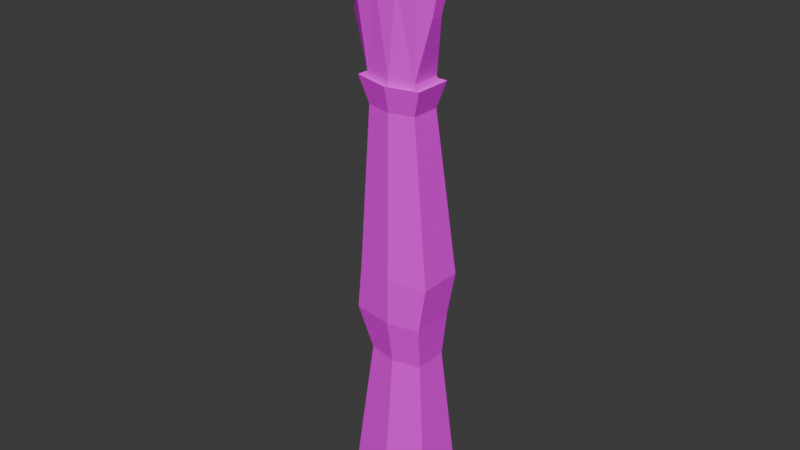# Source: Hand.blend  (saved by Blender 4.5.90; exported with 4.5.12 LTS)
import bpy
from mathutils import Matrix  # noqa: F401  (used for matrix-valued properties, if any)

bpy.ops.wm.read_factory_settings(use_empty=True)
scene = bpy.context.scene
scene.name = 'Scene'

# ---- collections
col_collection = bpy.data.collections.new('Collection'); scene.collection.children.link(col_collection)

# ---- images (referenced by path relative to the original .blend; pixels are not part of the script)
import os
ASSET_DIR = os.environ.get("B2B_ASSET_DIR", "")  # directory of the original .blend (textures are referenced by path, not embedded)
HERE = os.path.dirname(os.path.abspath(__file__))  # packed textures are extracted next to this script under _unpacked/

def load_image(name, relpath, width, height, colorspace="sRGB"):
    """Load a texture the original file referenced (path relative to the .blend, or extracted next to this script)."""
    p = next((c for c in (os.path.join(HERE, relpath), os.path.join(ASSET_DIR, relpath)) if relpath and os.path.exists(c)), "")
    if p:
        img = bpy.data.images.load(p, check_existing=True)
        img.name = name
    else:  # same state as the original file: an image datablock whose file is absent (Cycles renders it pink)
        img = bpy.data.images.new(name, width, height)
        img.source = "FILE"
        img.filepath = "//" + (relpath or name)
    img.colorspace_settings.name = colorspace
    return img
img_grid = load_image('Grid', 'HandTexture.png', 1024, 1024, 'sRGB')

# ---- materials (node trees are filled in below, after node groups)
mat_material_001 = bpy.data.materials.new('Material.001')

# ---- material node trees
mat_material_001.use_nodes = True; mat_material_001.node_tree.nodes.clear()
_N = mat_material_001.node_tree.nodes; _L = mat_material_001.node_tree.links
n0 = _N.new('ShaderNodeBsdfPrincipled'); n0.name = 'Principled BSDF'; n0.location = (-200, 100)
n1 = _N.new('ShaderNodeOutputMaterial'); n1.name = 'Material Output'; n1.location = (200, 100)
n2 = _N.new('ShaderNodeTexImage'); n2.name = 'Image Texture'; n2.location = (-490, 79)
n2.image = img_grid
n2.interpolation = 'Closest'
_L.new(n0.outputs[0], n1.inputs[0])
_L.new(n2.outputs[0], n0.inputs[0])
n1.is_active_output = True

# ---- world
world_world = bpy.data.worlds.new('World'); scene.world = world_world
world_world.use_nodes = True; world_world.node_tree.nodes.clear()
_N = world_world.node_tree.nodes; _L = world_world.node_tree.links
n0 = _N.new('ShaderNodeOutputWorld'); n0.name = 'World Output'; n0.location = (200, 100)
n1 = _N.new('ShaderNodeBackground'); n1.name = 'Background'; n1.location = (-200, 100)
n1.inputs[0].default_value = (0.05088, 0.05088, 0.05088, 1.0)
_L.new(n1.outputs[0], n0.inputs[0])
n0.is_active_output = True
world_world.color = (0.05088, 0.05088, 0.05088)
world_world.sun_shadow_jitter_overblur = 0.0

# ---- meshes
me_cube_001 = bpy.data.meshes.new('Cube.001')
me_cube_001.from_pydata([(-0.1462, -0.05595, 0.8211), (-0.1959, -0.0479, 1.07), (-0.1462, 0.05918, 0.8211), (-0.1959, 0.01862, 1.07), (0.05547, -0.05595, 0.8177), (0.1134, -0.04252, 1.043), (0.05547, 0.05918, 0.8177), (0.1134, 0.004789, 1.043), (-0.03881, 0.04717, 0.8177), (-0.1059, 0.01357, 1.124), (-0.0199, 0.004726, 1.127), (0.05261, 0.005788, 1.102), (-0.03881, -0.07812, 0.8177), (0.05261, -0.05433, 1.102), (-0.0199, -0.06091, 1.132), (-0.1059, -0.06091, 1.124), (-0.08893, 0.06381, 1.402), (-0.05233, 0.06381, 1.402), (-0.05233, 0.03495, 1.416), (-0.08893, 0.03495, 1.416), (-0.09562, -0.03844, 1.243), (-0.09719, -0.006388, 1.346), (-0.03779, -0.006388, 1.346), (-0.03357, -0.03844, 1.243), (-0.03344, 0.01223, 1.243), (-0.03765, 0.03408, 1.329), (-0.09733, 0.03408, 1.329), (-0.09575, 0.01223, 1.243), (-0.2385, 0.1403, 0.9433), (-0.2707, 0.0652, 0.9433), (-0.2512, -0.002111, 1.007), (-0.2194, 0.06369, 1.016), (-0.2795, 0.1672, 1.016), (-0.3057, 0.1205, 1.01), (-0.284, 0.08078, 1.051), (-0.2569, 0.1307, 1.058), (-0.3017, 0.2258, 1.065), (-0.3308, 0.2005, 1.074), (-0.3083, 0.1811, 1.115), (-0.2759, 0.2064, 1.104), (-0.2032, 0.06381, 1.364), (-0.1666, 0.06381, 1.364), (-0.1666, 0.03495, 1.377), (-0.2032, 0.03495, 1.377), (-0.205, -0.03993, 1.207), (-0.2107, -0.01065, 1.292), (-0.1521, -0.006388, 1.305), (-0.1447, -0.03687, 1.221), (-0.1468, 0.01373, 1.22), (-0.152, 0.03408, 1.288), (-0.2111, 0.03111, 1.277), (-0.2074, 0.01066, 1.205), (0.01217, 0.06381, 1.366), (0.04876, 0.06381, 1.366), (0.04876, 0.03495, 1.38), (0.01217, 0.03495, 1.38), (-0.006289, -0.03757, 1.223), (0.0005096, -0.006388, 1.322), (0.05929, -0.01035, 1.309), (0.05468, -0.03928, 1.212), (0.05614, 0.01136, 1.211), (0.05958, 0.03134, 1.294), (0.0003776, 0.03408, 1.305), (-0.005089, 0.01308, 1.223), (0.1196, 0.06381, 1.264), (0.1551, 0.06381, 1.256), (0.1584, 0.03495, 1.269), (0.1228, 0.03495, 1.278), (0.08336, -0.0384, 1.161), (0.1074, -0.006388, 1.226), (0.1507, -0.006388, 1.214), (0.1325, -0.0384, 1.142), (0.1326, 0.01227, 1.142), (0.1439, 0.03408, 1.198), (0.1003, 0.03408, 1.211), (0.08325, 0.01227, 1.161), (-0.1757, -0.07019, 0.807), (-0.1757, 0.07716, 0.807), (0.08442, -0.07019, 0.8027), (0.08442, 0.07716, 0.8027), (-0.03826, 0.08267, 0.8027), (-0.03826, -0.09857, 0.8027), (-0.1403, -0.05595, 0.7058), (-0.1403, 0.05918, 0.7058), (0.05547, -0.05595, 0.7058), (0.05547, 0.05918, 0.7058), (-0.03881, 0.07445, 0.7058), (-0.03881, -0.07812, 0.7058), (-0.1642, -0.08311, 0.08784), (-0.1642, 0.08745, 0.08784), (0.1312, -0.08311, 0.08784), (0.1312, 0.08745, 0.08784), (-0.01194, 0.1101, 0.08784), (-0.01194, -0.116, 0.08784), (-0.1542, 0.06405, 0.7932), (-0.1542, -0.05981, 0.7932), (-0.03866, -0.08366, 0.7896), (0.06331, -0.05981, 0.7896), (-0.03866, 0.07321, 0.7896), (0.06331, 0.06405, 0.7896), (-0.1302, -0.06296, -0.2554), (-0.1302, 0.06648, -0.2554), (0.0927, -0.06296, -0.2554), (0.0927, 0.06648, -0.2554), (-0.01614, 0.08364, -0.2554), (-0.01614, -0.08789, -0.2554), (-0.2102, -0.1043, -0.96), (-0.2102, 0.1095, -0.96), (0.1581, -0.1043, -0.96), (0.1581, 0.1095, -0.96), (-0.0217, 0.1379, -0.96), (-0.0217, -0.1455, -0.96), (-0.0145, 0.06769, -0.0838), (-0.1524, 0.07392, -0.0838), (0.1073, 0.07392, -0.0838), (-0.1763, -0.08947, -0.0838), (-0.0145, -0.1174, -0.0838), (0.1073, -0.08947, -0.0838)], [], [(6, 11, 7), (6, 7, 5, 4), (0, 15, 1), (4, 5, 13), (4, 13, 14, 12), (12, 14, 15, 0), (2, 3, 9), (2, 9, 10, 8), (8, 10, 11, 6), (17, 16, 19, 18), (22, 21, 20, 23), (21, 22, 18, 19), (15, 14, 23, 20), (10, 9, 27, 24), (25, 24, 27, 26), (25, 22, 23, 24), (14, 10, 24, 23), (22, 25, 17, 18), (26, 21, 19, 16), (21, 26, 27, 20), (9, 15, 20, 27), (26, 16, 17, 25), (29, 30, 34, 33), (2, 28, 31), (1, 3, 31, 30), (2, 0, 29, 28), (34, 35, 39, 38), (30, 31, 35, 34), (28, 29, 33, 32), (31, 28, 32, 35), (37, 38, 39, 36), (32, 33, 37, 36), (35, 32, 36, 39), (33, 34, 38, 37), (41, 40, 43, 42), (46, 45, 44, 47), (45, 46, 42, 43), (1, 15, 47, 44), (9, 3, 51, 48), (49, 48, 51, 50), (49, 46, 47, 48), (15, 9, 48, 47), (46, 49, 41, 42), (50, 45, 43, 40), (45, 50, 51, 44), (3, 1, 44, 51), (50, 40, 41, 49), (53, 52, 55, 54), (58, 57, 56, 59), (57, 58, 54, 55), (14, 13, 59, 56), (11, 10, 63, 60), (61, 60, 63, 62), (61, 58, 59, 60), (13, 11, 60, 59), (58, 61, 53, 54), (62, 57, 55, 52), (57, 62, 63, 56), (10, 14, 56, 63), (62, 52, 53, 61), (65, 64, 67, 66), (70, 69, 68, 71), (69, 70, 66, 67), (13, 5, 71, 68), (7, 11, 75, 72), (73, 72, 75, 74), (73, 70, 71, 72), (5, 7, 72, 71), (70, 73, 65, 66), (74, 69, 67, 64), (69, 74, 75, 68), (11, 13, 68, 75), (74, 64, 65, 73), (94, 98, 80, 77), (95, 94, 77, 76), (96, 95, 76, 81), (97, 96, 81, 78), (99, 97, 78, 79), (98, 99, 79, 80), (81, 76, 82, 87), (80, 79, 85, 86), (78, 81, 87, 84), (79, 78, 84, 85), (76, 77, 83, 82), (77, 80, 86, 83), (85, 91, 92, 86), (87, 93, 90, 84), (82, 88, 93, 87), (84, 90, 91, 85), (86, 92, 89, 83), (83, 89, 88, 82), (8, 6, 99, 98), (6, 4, 97, 99), (4, 12, 96, 97), (12, 0, 95, 96), (0, 2, 94, 95), (2, 8, 98, 94), (113, 112, 104, 101), (112, 114, 103, 104), (115, 113, 101, 100), (117, 116, 105, 102), (116, 115, 100, 105), (114, 117, 102, 103), (101, 104, 110, 107), (104, 103, 109, 110), (100, 101, 107, 106), (102, 105, 111, 108), (105, 100, 106, 111), (103, 102, 108, 109), (91, 90, 117, 114), (93, 88, 115, 116), (90, 93, 116, 117), (88, 89, 113, 115), (92, 91, 114, 112), (89, 92, 112, 113), (0, 1, 30), (29, 0, 30), (3, 2, 31)])
_uv = me_cube_001.uv_layers.new(name='UVMap')
_uv.uv.foreach_set('vector', [0.5469, 0.2188, 0.7031, 0.2188, 0.6719, 0.2188, 0.5469, 0.2188, 0.6719, 0.2188, 0.6719, 0.25, 0.5469, 0.2812, 0.5469, 0.375, 0.7031, 0.375, 0.6719, 0.4375, 0.5469, 0.2812, 0.6719, 0.2812, 0.7031, 0.2812, 0.5469, 0.2812, 0.7031, 0.2812, 0.7031, 0.3281, 0.5469, 0.3281, 0.5469, 0.3281, 0.7031, 0.3281, 0.7031, 0.375, 0.5469, 0.375, 0.5469, 0.125, 0.6562, 0.0625, 0.7031, 0.125, 0.5469, 0.125, 0.7031, 0.125, 0.7031, 0.1719, 0.5469, 0.1719, 0.5469, 0.1719, 0.7031, 0.1719, 0.7031, 0.2188, 0.5469, 0.2188, 0.7969, 0.7969, 0.8281, 0.7969, 0.8281, 0.8125, 0.7969, 0.8125, 0.7969, 0.8594, 0.8281, 0.8594, 0.8281, 0.9219, 0.7969, 0.9219, 0.8281, 0.8594, 0.7969, 0.8594, 0.7969, 0.8125, 0.8281, 0.8125, 0.8281, 0.9844, 0.7969, 0.9844, 0.7969, 0.9219, 0.8281, 0.9219, 0.8906, 0.9844, 0.8594, 0.9844, 0.8594, 0.9219, 0.8906, 0.9219, 0.8906, 0.8594, 0.8906, 0.9219, 0.8594, 0.9219, 0.8594, 0.8594, 0.7656, 0.8594, 0.7969, 0.8594, 0.7969, 0.9219, 0.7656, 0.9219, 0.7969, 0.9844, 0.7656, 0.9844, 0.7656, 0.9219, 0.7969, 0.9219, 0.7969, 0.8594, 0.7656, 0.8594, 0.7656, 0.8125, 0.7969, 0.8125, 0.8594, 0.8594, 0.8281, 0.8594, 0.8281, 0.8125, 0.8594, 0.8125, 0.8281, 0.8594, 0.8594, 0.8594, 0.8594, 0.9219, 0.8281, 0.9219, 0.8594, 0.9844, 0.8281, 0.9844, 0.8281, 0.9219, 0.8594, 0.9219, 0.8594, 0.8594, 0.8594, 0.8125, 0.8906, 0.8125, 0.8906, 0.8594, 0.6094, 0.6875, 0.6094, 0.6562, 0.6562, 0.6562, 0.6562, 0.6875, 0.5156, 0.8906, 0.5781, 0.8906, 0.5781, 0.9531, 0.5156, 0.75, 0.5156, 0.7188, 0.5781, 0.7188, 0.5781, 0.75, 0.5156, 0.8906, 0.5156, 0.8438, 0.5781, 0.8438, 0.5781, 0.8906, 0.6562, 0.6562, 0.6562, 0.625, 0.7031, 0.625, 0.7031, 0.6562, 0.6094, 0.6562, 0.6094, 0.625, 0.6562, 0.625, 0.6562, 0.6562, 0.6094, 0.7188, 0.6094, 0.6875, 0.6562, 0.6875, 0.6562, 0.7188, 0.6094, 0.75, 0.6094, 0.7188, 0.6562, 0.7188, 0.6562, 0.75, 0.7031, 0.6875, 0.7031, 0.6562, 0.7344, 0.6562, 0.7344, 0.6875, 0.6562, 0.7188, 0.6562, 0.6875, 0.7031, 0.6875, 0.7031, 0.7188, 0.6562, 0.75, 0.6562, 0.7188, 0.7031, 0.7188, 0.7031, 0.75, 0.6562, 0.6875, 0.6562, 0.6562, 0.7031, 0.6562, 0.7031, 0.6875, 0.6406, 0.8125, 0.6719, 0.8125, 0.6719, 0.8281, 0.6406, 0.8281, 0.6406, 0.875, 0.6719, 0.875, 0.6719, 0.9219, 0.6406, 0.9219, 0.6719, 0.875, 0.6406, 0.875, 0.6406, 0.8281, 0.6719, 0.8281, 0.6719, 0.9844, 0.6406, 0.9844, 0.6406, 0.9219, 0.6719, 0.9219, 0.7344, 0.9844, 0.7031, 0.9844, 0.7031, 0.9219, 0.7344, 0.9219, 0.7344, 0.875, 0.7344, 0.9219, 0.7031, 0.9219, 0.7031, 0.875, 0.6094, 0.875, 0.6406, 0.875, 0.6406, 0.9219, 0.6094, 0.9219, 0.6406, 0.9844, 0.6094, 0.9844, 0.6094, 0.9219, 0.6406, 0.9219, 0.6406, 0.875, 0.6094, 0.875, 0.6094, 0.8281, 0.6406, 0.8281, 0.7031, 0.875, 0.6719, 0.875, 0.6719, 0.8281, 0.7031, 0.8281, 0.6719, 0.875, 0.7031, 0.875, 0.7031, 0.9219, 0.6719, 0.9219, 0.7031, 0.9844, 0.6719, 0.9844, 0.6719, 0.9219, 0.7031, 0.9219, 0.7031, 0.875, 0.7031, 0.8281, 0.7344, 0.8281, 0.7344, 0.875, 0.8438, 0.3906, 0.875, 0.3906, 0.875, 0.4062, 0.8438, 0.4062, 0.8438, 0.4531, 0.875, 0.4531, 0.875, 0.5, 0.8438, 0.5, 0.875, 0.4531, 0.8438, 0.4531, 0.8438, 0.4062, 0.875, 0.4062, 0.875, 0.5625, 0.8438, 0.5625, 0.8438, 0.5, 0.875, 0.5, 0.9375, 0.5625, 0.9062, 0.5625, 0.9062, 0.5, 0.9375, 0.5, 0.9375, 0.4531, 0.9375, 0.5, 0.9062, 0.5, 0.9062, 0.4531, 0.8281, 0.4531, 0.8438, 0.4531, 0.8438, 0.5, 0.8281, 0.5, 0.8438, 0.5625, 0.8281, 0.5625, 0.8281, 0.5, 0.8438, 0.5, 0.8438, 0.4531, 0.8281, 0.4531, 0.8281, 0.4062, 0.8438, 0.4062, 0.9062, 0.4531, 0.875, 0.4531, 0.875, 0.4062, 0.9062, 0.4062, 0.875, 0.4531, 0.9062, 0.4531, 0.9062, 0.5, 0.875, 0.5, 0.9062, 0.5625, 0.875, 0.5625, 0.875, 0.5, 0.9062, 0.5, 0.9062, 0.4531, 0.9062, 0.4062, 0.9375, 0.4062, 0.9375, 0.4531, 0.9062, 0.7656, 0.875, 0.7656, 0.875, 0.7344, 0.9062, 0.7344, 0.9062, 0.7031, 0.875, 0.7031, 0.875, 0.6719, 0.9062, 0.6719, 0.875, 0.7031, 0.9062, 0.7031, 0.9062, 0.7344, 0.875, 0.7344, 0.875, 0.625, 0.9062, 0.625, 0.9062, 0.6719, 0.875, 0.6719, 0.8281, 0.625, 0.8438, 0.625, 0.8438, 0.6719, 0.8281, 0.6719, 0.8281, 0.7031, 0.8281, 0.6719, 0.8438, 0.6719, 0.8438, 0.7031, 0.9219, 0.7031, 0.9062, 0.7031, 0.9062, 0.6719, 0.9219, 0.6719, 0.9062, 0.625, 0.9219, 0.625, 0.9219, 0.6719, 0.9062, 0.6719, 0.9062, 0.7031, 0.9219, 0.7031, 0.9219, 0.7344, 0.9062, 0.7344, 0.8438, 0.7031, 0.875, 0.7031, 0.875, 0.7344, 0.8438, 0.7344, 0.875, 0.7031, 0.8438, 0.7031, 0.8438, 0.6719, 0.875, 0.6719, 0.8438, 0.625, 0.875, 0.625, 0.875, 0.6719, 0.8438, 0.6719, 0.8438, 0.7031, 0.8438, 0.7344, 0.8281, 0.7344, 0.8281, 0.7031, 0.3281, 0.01562, 0.3906, 0.01562, 0.3906, 0.01562, 0.3281, 0.01562, 0.2344, 0.01562, 0.3281, 0.01562, 0.3281, 0.01562, 0.2344, 0.01562, 0.1562, 0.01562, 0.2344, 0.01562, 0.2344, 0.01562, 0.1562, 0.01562, 0.09375, 0.01562, 0.1562, 0.01562, 0.1562, 0.01562, 0.09375, 0.01562, 0.01562, 0.01562, 0.09375, 0.01562, 0.09375, 0.01562, 0.01562, 0.01562, 0.3906, 0.01562, 0.4688, 0.01562, 0.4688, 0.01562, 0.3906, 0.01562, 0.1562, 0.01562, 0.2344, 0.01562, 0.2344, 0.07812, 0.1562, 0.07812, 0.3906, 0.01562, 0.4688, 0.01562, 0.4688, 0.07812, 0.3906, 0.07812, 0.09375, 0.01562, 0.1562, 0.01562, 0.1562, 0.07812, 0.09375, 0.07812, 0.01562, 0.01562, 0.09375, 0.01562, 0.09375, 0.07812, 0.01562, 0.07812, 0.2344, 0.01562, 0.3281, 0.01562, 0.3281, 0.07812, 0.2344, 0.07812, 0.3281, 0.01562, 0.3906, 0.01562, 0.3906, 0.07812, 0.3281, 0.07812, 0.4688, 0.07812, 0.4688, 0.4219, 0.3906, 0.4219, 0.3906, 0.07812, 0.1562, 0.07812, 0.1562, 0.4219, 0.09375, 0.4219, 0.09375, 0.07812, 0.2344, 0.07812, 0.2344, 0.4219, 0.1562, 0.4219, 0.1562, 0.07812, 0.09375, 0.07812, 0.09375, 0.4219, 0.01562, 0.4219, 0.01562, 0.07812, 0.3906, 0.07812, 0.3906, 0.4219, 0.3281, 0.4219, 0.3281, 0.07812, 0.3281, 0.07812, 0.3281, 0.4219, 0.2344, 0.4219, 0.2344, 0.07812, 0.5469, 0.1719, 0.5469, 0.2188, 0.5312, 0.2188, 0.5312, 0.1719, 0.5469, 0.2188, 0.5469, 0.2812, 0.5312, 0.2812, 0.5312, 0.2188, 0.5469, 0.2812, 0.5469, 0.3281, 0.5312, 0.3281, 0.5312, 0.2812, 0.5469, 0.3281, 0.5469, 0.375, 0.5312, 0.375, 0.5312, 0.3281, 0.5469, 0.375, 0.5469, 0.4531, 0.5312, 0.4531, 0.5312, 0.375, 0.5469, 0.125, 0.5469, 0.1719, 0.5312, 0.1719, 0.5312, 0.125, 0.3281, 0.5156, 0.3906, 0.5156, 0.3906, 0.6094, 0.3281, 0.6094, 0.3906, 0.5156, 0.4688, 0.5156, 0.4688, 0.6094, 0.3906, 0.6094, 0.2344, 0.5156, 0.3281, 0.5156, 0.3281, 0.6094, 0.2344, 0.6094, 0.09375, 0.5156, 0.1562, 0.5156, 0.1562, 0.6094, 0.09375, 0.6094, 0.1562, 0.5156, 0.2344, 0.5156, 0.2344, 0.6094, 0.1562, 0.6094, 0.01562, 0.5156, 0.09375, 0.5156, 0.09375, 0.6094, 0.01562, 0.6094, 0.3281, 0.6094, 0.3906, 0.6094, 0.3906, 0.9844, 0.3281, 0.9844, 0.3906, 0.6094, 0.4688, 0.6094, 0.4688, 0.9844, 0.3906, 0.9844, 0.2344, 0.6094, 0.3281, 0.6094, 0.3281, 0.9844, 0.2344, 0.9844, 0.09375, 0.6094, 0.1562, 0.6094, 0.1562, 0.9844, 0.09375, 0.9844, 0.1562, 0.6094, 0.2344, 0.6094, 0.2344, 0.9844, 0.1562, 0.9844, 0.01562, 0.6094, 0.09375, 0.6094, 0.09375, 0.9844, 0.01562, 0.9844, 0.01562, 0.4219, 0.09375, 0.4219, 0.09375, 0.5156, 0.01562, 0.5156, 0.1562, 0.4219, 0.2344, 0.4219, 0.2344, 0.5156, 0.1562, 0.5156, 0.09375, 0.4219, 0.1562, 0.4219, 0.1562, 0.5156, 0.09375, 0.5156, 0.2344, 0.4219, 0.3281, 0.4219, 0.3281, 0.5156, 0.2344, 0.5156, 0.3906, 0.4219, 0.4688, 0.4219, 0.4688, 0.5156, 0.3906, 0.5156, 0.3281, 0.4219, 0.3906, 0.4219, 0.3906, 0.5156, 0.3281, 0.5156, 0.5156, 0.8438, 0.5156, 0.75, 0.5781, 0.75, 0.5781, 0.8438, 0.5156, 0.8438, 0.5781, 0.75, 0.5156, 0.9844, 0.5156, 0.8906, 0.5469, 0.9844])
me_cube_001.materials.append(mat_material_001)
me_cube_001.update()
arm_armature = bpy.data.armatures.new('Armature')  # bones are not reproduced

# ---- objects
ob_cube = bpy.data.objects.new('Cube', me_cube_001)
ob_empty = bpy.data.objects.new('Empty', None)
ob_empty_001 = bpy.data.objects.new('Empty.001', None)
ob_empty_002 = bpy.data.objects.new('Empty.002', None)
ob_armature = bpy.data.objects.new('Armature', arm_armature)

# ---- transforms, parenting, visibility, modifiers, constraints
ob_cube.parent = ob_armature
ob_cube.location = (0.0, 0.0, 0.9663)
_vg = ob_cube.vertex_groups.new(name='lowerarm')
for _i, _w in zip([88, 89, 90, 91, 100, 101, 102, 103, 104, 105, 106, 107, 108, 109, 110, 111, 112, 113, 114, 115, 116, 117], [0.02673, 0.03128, 0.02273, 0.02048, 0.9775, 0.977, 0.9808, 0.9806, 0.9891, 0.9881, 0.9992, 0.9993, 0.9994, 0.9994, 0.9996, 0.9996, 0.4945, 0.5041, 0.5005, 0.5021, 0.4941, 0.5018]): _vg.add([_i], _w, 'REPLACE')
_vg = ob_cube.vertex_groups.new(name='upperarm')
for _i, _w in zip([0, 2, 4, 6, 76, 77, 78, 79, 80, 81, 83, 88, 89, 90, 91, 92, 93, 94, 95, 97, 98, 99, 112, 113, 114, 115, 116, 117], [0.0245, 0.0515, 0.01628, 0.01529, 0.08979, 0.1995, 0.0809, 0.08117, 0.02165, 0.004411, 0.003946, 0.94, 0.9365, 0.9462, 0.948, 0.9671, 0.9641, 0.1561, 0.09689, 0.09452, 0.01082, 0.09143, 0.4836, 0.4683, 0.474, 0.47, 0.482, 0.4731]): _vg.add([_i], _w, 'REPLACE')
_vg = ob_cube.vertex_groups.new(name='wrist')
for _i, _w in zip([0, 2, 4, 6, 7, 8, 12, 76, 77, 78, 79, 80, 81, 82, 83, 84, 85, 86, 87, 94, 95, 96, 97, 98, 99], [0.8006, 0.3275, 0.8883, 0.8972, 0.006513, 0.9448, 0.9417, 0.7842, 0.496, 0.8715, 0.8708, 0.8785, 0.932, 0.9672, 0.952, 0.9768, 0.9751, 0.9866, 0.9872, 0.4536, 0.7638, 0.9321, 0.8485, 0.8881, 0.8516]): _vg.add([_i], _w, 'REPLACE')
_vg = ob_cube.vertex_groups.new(name='index.base')
for _i, _w in zip([0, 1, 3, 9, 15, 30, 31], [0.01332, 0.783, 0.7043, 0.06013, 0.02593, 0.1036, 0.09355]): _vg.add([_i], _w, 'REPLACE')
_vg = ob_cube.vertex_groups.new(name='index.prox')
for _i, _w in zip([44, 47, 48, 50, 51], [0.8819, 0.4845, 0.1217, 0.05249, 0.8422]): _vg.add([_i], _w, 'REPLACE')
_vg = ob_cube.vertex_groups.new(name='index.mid')
for _i, _w in zip([9, 40, 42, 43, 44, 45, 46, 47, 48, 49, 50, 51], [0.003289, 0.03944, 0.04553, 0.09038, 0.0761, 0.4829, 0.06965, 0.4793, 0.7926, 0.1324, 0.757, 0.1114]): _vg.add([_i], _w, 'REPLACE')
_vg = ob_cube.vertex_groups.new(name='index.dist')
for _i, _w in zip([40, 41, 42, 43, 45, 46, 48, 49, 50], [0.9522, 0.9841, 0.9481, 0.9041, 0.496, 0.9184, 0.0471, 0.8625, 0.1879]): _vg.add([_i], _w, 'REPLACE')
_vg = ob_cube.vertex_groups.new(name='middle.base')
for _i, _w in zip([1, 3, 9, 10, 13, 14, 15, 48, 56], [0.05875, 0.08729, 0.7387, 0.1132, 0.0731, 0.7815, 0.4876, 0.006519, 0.006067]): _vg.add([_i], _w, 'REPLACE')
_vg = ob_cube.vertex_groups.new(name='middle.prox')
for _i, _w in zip([1, 9, 14, 15, 20, 23, 24, 27], [0.04027, 0.01658, 0.05806, 0.4345, 0.8966, 0.8677, 0.1465, 0.1221]): _vg.add([_i], _w, 'REPLACE')
_vg = ob_cube.vertex_groups.new(name='middle.mid')
for _i, _w in zip([16, 17, 18, 19, 20, 21, 22, 23, 24, 25, 26, 27], [0.0809, 0.07046, 0.2348, 0.2051, 0.07841, 0.529, 0.9174, 0.09755, 0.8035, 0.9362, 0.8828, 0.8362]): _vg.add([_i], _w, 'REPLACE')
_vg = ob_cube.vertex_groups.new(name='middle.dist')
for _i, _w in zip([16, 17, 18, 19, 21, 22, 25, 26], [0.9179, 0.9285, 0.7602, 0.791, 0.4608, 0.05994, 0.05423, 0.1077]): _vg.add([_i], _w, 'REPLACE')
_vg = ob_cube.vertex_groups.new(name='ring.base')
for _i, _w in zip([5, 11, 13, 14, 68], [0.05634, 0.01556, 0.7561, 0.07311, 0.03708]): _vg.add([_i], _w, 'REPLACE')
_vg = ob_cube.vertex_groups.new(name='ring.prox')
for _i, _w in zip([9, 10, 11, 14, 24, 56, 58, 59, 60, 61, 63], [0.07717, 0.719, 0.1049, 0.05892, 0.01684, 0.8548, 0.01827, 0.9354, 0.8581, 0.0323, 0.207]): _vg.add([_i], _w, 'REPLACE')
_vg = ob_cube.vertex_groups.new(name='ring.mid')
for _i, _w in zip([10, 52, 53, 54, 55, 56, 57, 58, 59, 60, 61, 62, 63], [0.00167, 0.1139, 0.09482, 0.2555, 0.2525, 0.09964, 0.5317, 0.9134, 0.007993, 0.1031, 0.9111, 0.8808, 0.7754]): _vg.add([_i], _w, 'REPLACE')
_vg = ob_cube.vertex_groups.new(name='ring.dist')
for _i, _w in zip([52, 53, 54, 55, 57, 58, 61, 62], [0.8835, 0.9018, 0.7362, 0.7409, 0.4562, 0.05112, 0.04194, 0.1051]): _vg.add([_i], _w, 'REPLACE')
_vg = ob_cube.vertex_groups.new(name='pinky.base')
for _i, _w in zip([4, 5, 6, 7, 11, 13, 72, 78, 79, 97, 99], [0.07144, 0.8831, 0.05805, 0.8549, 0.08467, 0.06939, 0.01446, 0.02919, 0.01978, 0.04588, 0.03084]): _vg.add([_i], _w, 'REPLACE')
_vg = ob_cube.vertex_groups.new(name='pinky.prox')
for _i, _w in zip([7, 10, 11, 13, 68, 71, 72, 75], [0.06881, 0.07275, 0.7001, 0.05391, 0.8007, 0.4784, 0.07208, 0.1324]): _vg.add([_i], _w, 'REPLACE')
_vg = ob_cube.vertex_groups.new(name='pinky.mid')
for _i, _w in zip([11, 68, 71, 72, 73, 74, 75], [0.03839, 0.1079, 0.488, 0.8232, 0.05321, 0.05385, 0.7761]): _vg.add([_i], _w, 'REPLACE')
_vg = ob_cube.vertex_groups.new(name='pinky.dist')
for _i, _w in zip([64, 65, 66, 67, 68, 69, 70, 72, 73, 74, 75], [0.9955, 0.9962, 0.9897, 0.9949, 0.02106, 0.9552, 0.9605, 0.06785, 0.9428, 0.9342, 0.07493]): _vg.add([_i], _w, 'REPLACE')
_vg = ob_cube.vertex_groups.new(name='thumb.base')
for _i, _w in zip([0, 1, 2, 3, 8, 28, 29, 30, 31, 34, 35, 76, 77, 80, 94, 95, 98], [0.1178, 0.06829, 0.5678, 0.1356, 0.01466, 0.243, 0.9304, 0.8151, 0.7692, 0.08234, 0.03424, 0.09735, 0.276, 0.0684, 0.3541, 0.1058, 0.06357]): _vg.add([_i], _w, 'REPLACE')
_vg = ob_cube.vertex_groups.new(name='thumb.prox')
for _i, _w in zip([2, 28, 29, 30, 31, 32, 33, 34, 35, 37, 38, 39], [0.02293, 0.6559, 0.0495, 0.03337, 0.09322, 0.1428, 0.93, 0.8833, 0.8042, 0.004889, 0.1603, 0.08087]): _vg.add([_i], _w, 'REPLACE')
_vg = ob_cube.vertex_groups.new(name='thumb.dist')
for _i, _w in zip([28, 32, 33, 35, 36, 37, 38, 39], [0.0664, 0.8439, 0.04517, 0.1478, 0.9838, 0.971, 0.8275, 0.9162]): _vg.add([_i], _w, 'REPLACE')
_m = ob_cube.modifiers.new('Armature', 'ARMATURE')
_m.object = ob_armature
ob_empty.location = (-2.169, 0.0, 0.7935)
ob_empty.rotation_euler = (-1.571, -0.0, 0.0)
ob_empty.scale = (-1.0, 1.0, 1.0)
ob_empty.empty_display_type = 'IMAGE'
ob_empty.empty_display_size = 5.0
ob_empty.empty_image_depth = 'BACK'
ob_empty.show_empty_image_perspective = False
ob_empty_001.location = (-2.169, 2.126, 0.7935)
ob_empty_001.rotation_euler = (-1.571, -0.0, 1.571)
ob_empty_001.scale = (-1.0, 1.0, 1.0)
ob_empty_001.empty_display_type = 'IMAGE'
ob_empty_001.empty_display_size = 5.0
ob_empty_001.empty_image_depth = 'BACK'
ob_empty_001.show_empty_image_perspective = False
ob_empty_001.empty_image_side = 'BACK'
ob_empty_002.location = (-2.169, 0.7448, 0.7935)
ob_empty_002.rotation_euler = (-1.571, -0.0, 1.571)
ob_empty_002.empty_display_type = 'IMAGE'
ob_empty_002.empty_display_size = 5.0
ob_empty_002.empty_image_depth = 'BACK'
ob_empty_002.show_empty_image_perspective = False
ob_empty_002.empty_image_side = 'FRONT'
ob_armature.location = (0.0, 0.0, 0.0)
ob_armature.show_in_front = True

# ---- collection membership
col_collection.objects.link(ob_cube)
col_collection.objects.link(ob_empty)
col_collection.objects.link(ob_empty_001)
col_collection.objects.link(ob_empty_002)
col_collection.objects.link(ob_armature)

# ---- scene / render settings (as saved in the file)
scene.frame_start = 1; scene.frame_end = 250; scene.frame_set(1)
scene.render.engine = 'BLENDER_EEVEE_NEXT'
bpy.context.view_layer.update()

# ---- added for rendering (the .blend has no active camera and no usable light): camera, sun
cam_auto = bpy.data.cameras.new('AutoCamera')
cam_auto.lens = 50.0
cam_auto.sensor_width = 36.0
cam_auto.clip_end = 1000.0
ob_auto_camera = bpy.data.objects.new('AutoCamera', cam_auto)
scene.collection.objects.link(ob_auto_camera)
ob_auto_camera.location = (2.18451, -2.68467, 3.0109)
ob_auto_camera.rotation_euler = (1.09748, -7.21219e-08, 0.694738)
scene.camera = ob_auto_camera
light_auto_sun = bpy.data.lights.new('AutoSun', 'SUN')
light_auto_sun.energy = 3.0
light_auto_sun.angle = 0.0523599
ob_auto_sun = bpy.data.objects.new('AutoSun', light_auto_sun)
scene.collection.objects.link(ob_auto_sun)
ob_auto_sun.rotation_euler = (0.872665, 0.174533, 0.523599)
bpy.context.view_layer.update()
